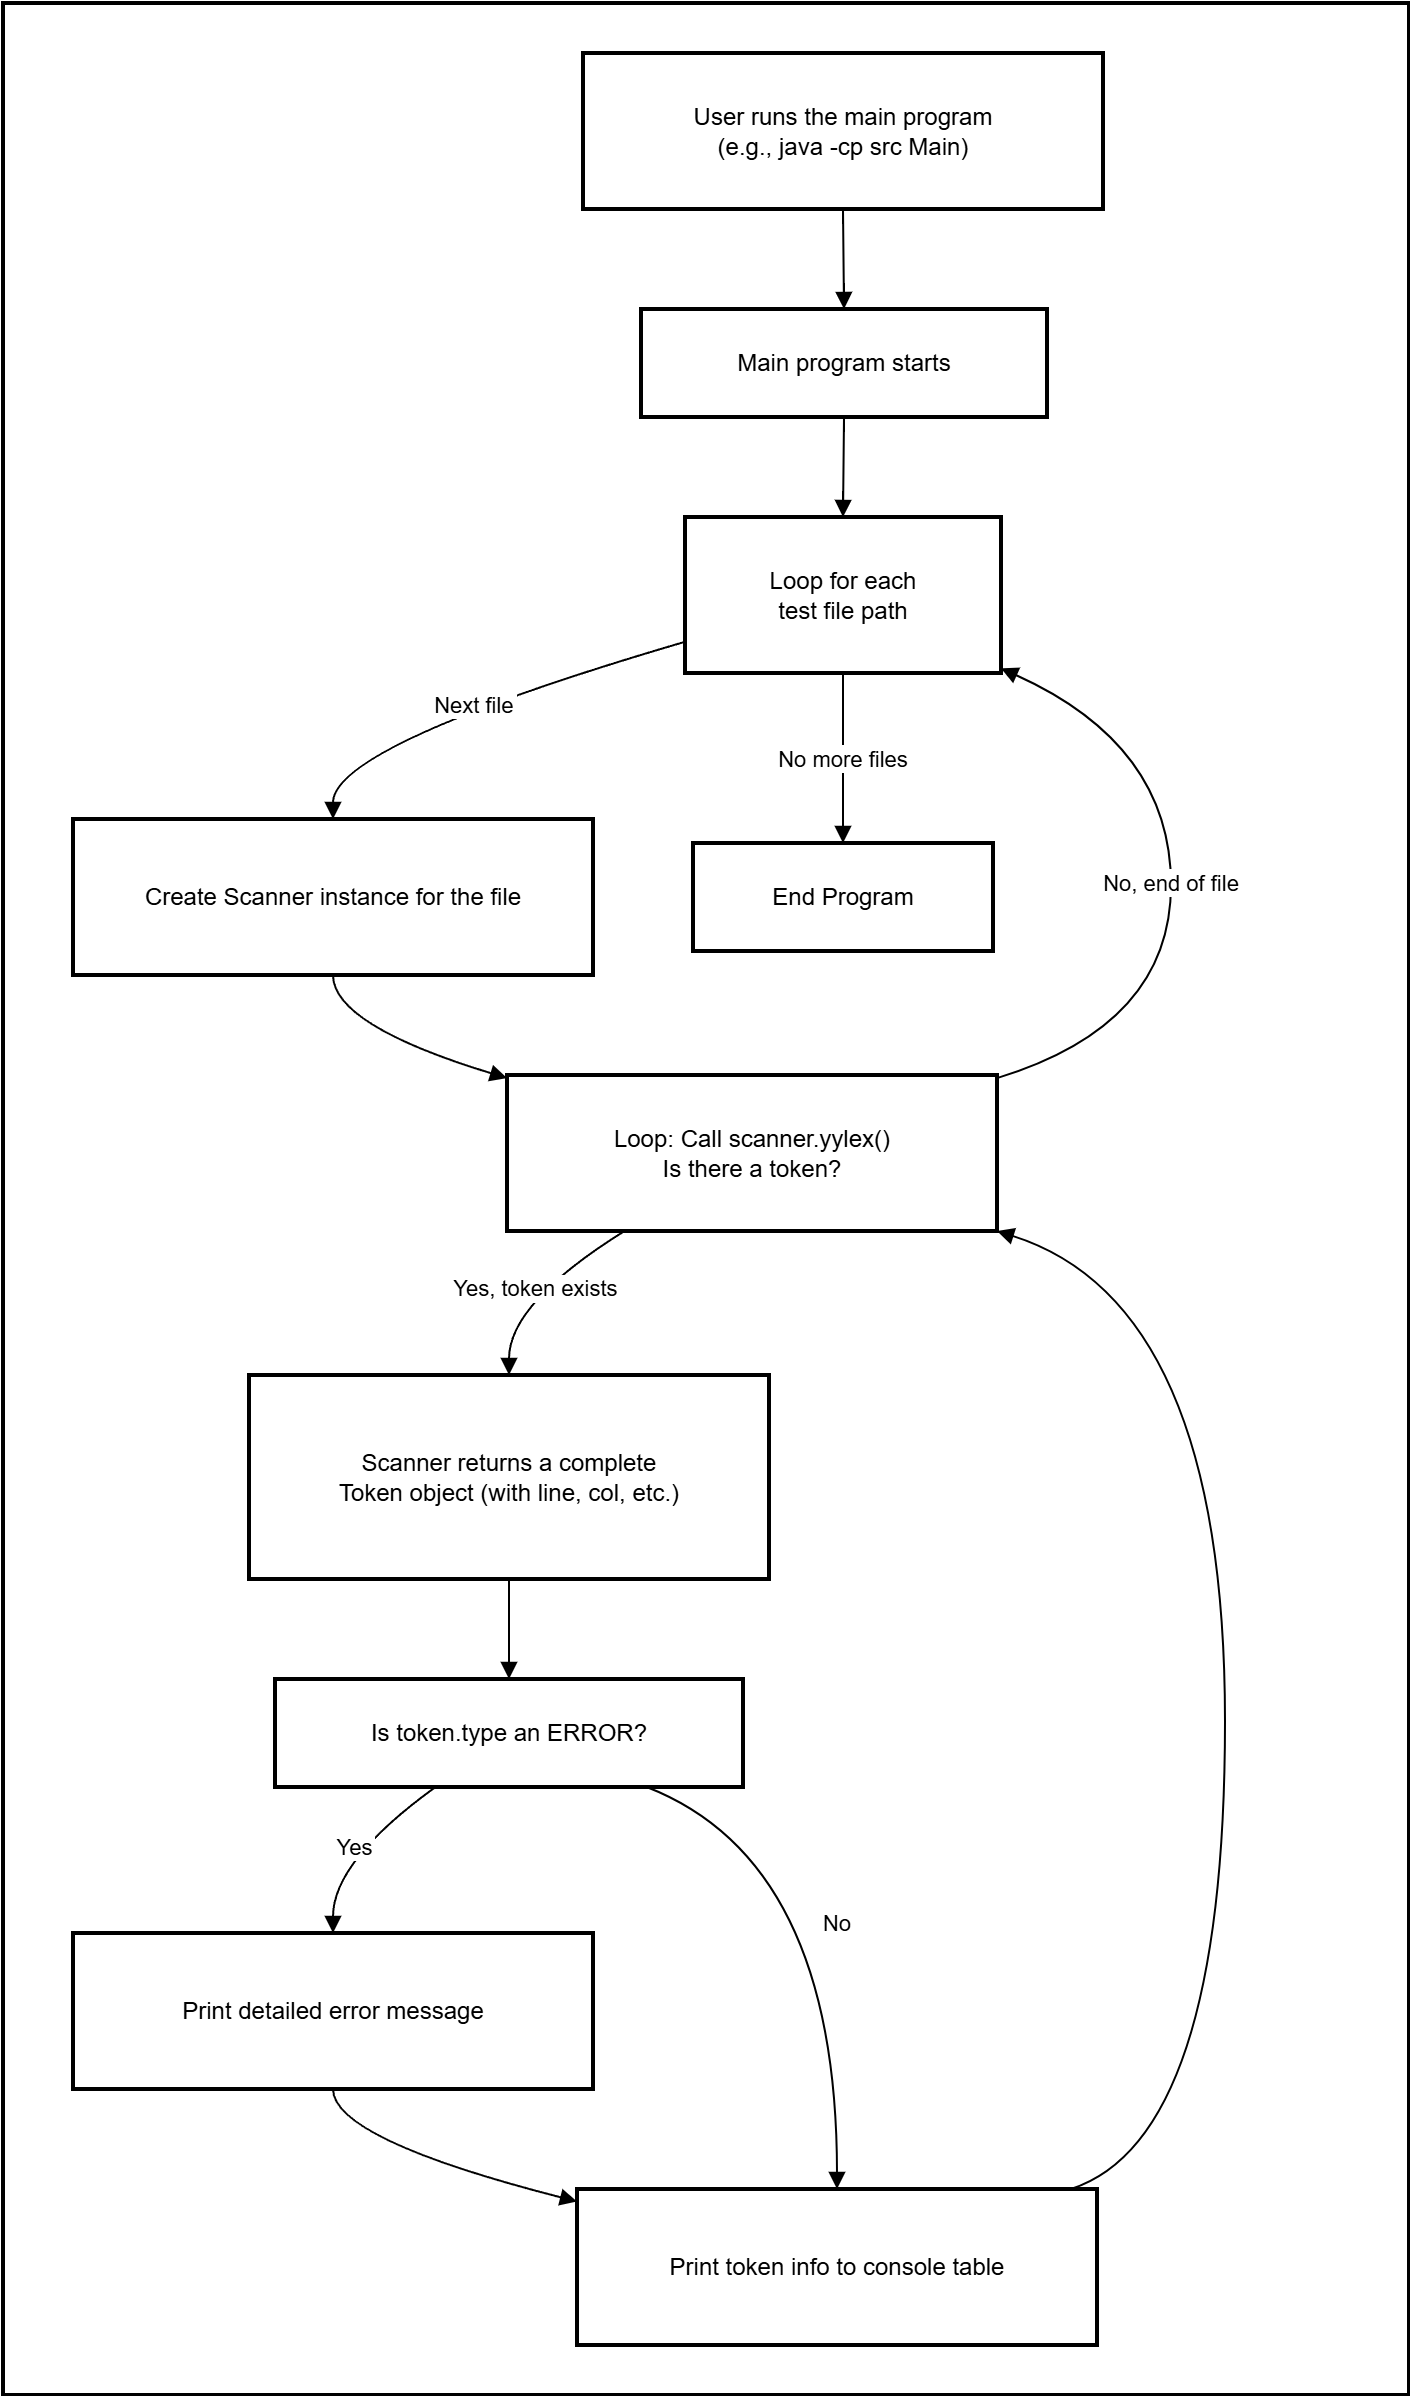

The diagram above was exported from draw.io. Its source (the exported page's mxGraphModel, read from the mxfile embedded in the PNG):
<mxGraphModel dx="3840" dy="1580" grid="1" gridSize="10" guides="1" tooltips="1" connect="1" arrows="1" fold="1" page="1" pageScale="1" pageWidth="827" pageHeight="1169" math="0" shadow="0">
  <root>
    <mxCell id="0" />
    <mxCell id="1" parent="0" />
    <mxCell id="DXNwBaCpNbVgJQ0PorZb-1" value="Phase 2: Program Execution Logic" style="whiteSpace=wrap;strokeWidth=2;" vertex="1" parent="1">
      <mxGeometry x="-150" y="662" width="703" height="1196" as="geometry" />
    </mxCell>
    <mxCell id="DXNwBaCpNbVgJQ0PorZb-8" value="User runs the main program&#10;(e.g., java -cp src Main)" style="whiteSpace=wrap;strokeWidth=2;" vertex="1" parent="1">
      <mxGeometry x="140" y="687" width="260" height="78" as="geometry" />
    </mxCell>
    <mxCell id="DXNwBaCpNbVgJQ0PorZb-9" value="Main program starts" style="whiteSpace=wrap;strokeWidth=2;" vertex="1" parent="1">
      <mxGeometry x="169" y="815" width="203" height="54" as="geometry" />
    </mxCell>
    <mxCell id="DXNwBaCpNbVgJQ0PorZb-10" value="Loop for each&#10;test file path" style="whiteSpace=wrap;strokeWidth=2;" vertex="1" parent="1">
      <mxGeometry x="191" y="919" width="158" height="78" as="geometry" />
    </mxCell>
    <mxCell id="DXNwBaCpNbVgJQ0PorZb-11" value="Create Scanner instance for the file" style="whiteSpace=wrap;strokeWidth=2;" vertex="1" parent="1">
      <mxGeometry x="-115" y="1070" width="260" height="78" as="geometry" />
    </mxCell>
    <mxCell id="DXNwBaCpNbVgJQ0PorZb-12" value="Loop: Call scanner.yylex()&#10;Is there a token?" style="whiteSpace=wrap;strokeWidth=2;" vertex="1" parent="1">
      <mxGeometry x="102" y="1198" width="245" height="78" as="geometry" />
    </mxCell>
    <mxCell id="DXNwBaCpNbVgJQ0PorZb-13" value="Scanner returns a complete&#10;Token object (with line, col, etc.)" style="whiteSpace=wrap;strokeWidth=2;" vertex="1" parent="1">
      <mxGeometry x="-27" y="1348" width="260" height="102" as="geometry" />
    </mxCell>
    <mxCell id="DXNwBaCpNbVgJQ0PorZb-14" value="Is token.type an ERROR?" style="whiteSpace=wrap;strokeWidth=2;" vertex="1" parent="1">
      <mxGeometry x="-14" y="1500" width="234" height="54" as="geometry" />
    </mxCell>
    <mxCell id="DXNwBaCpNbVgJQ0PorZb-15" value="Print detailed error message" style="whiteSpace=wrap;strokeWidth=2;" vertex="1" parent="1">
      <mxGeometry x="-115" y="1627" width="260" height="78" as="geometry" />
    </mxCell>
    <mxCell id="DXNwBaCpNbVgJQ0PorZb-16" value="Print token info to console table" style="whiteSpace=wrap;strokeWidth=2;" vertex="1" parent="1">
      <mxGeometry x="137" y="1755" width="260" height="78" as="geometry" />
    </mxCell>
    <mxCell id="DXNwBaCpNbVgJQ0PorZb-17" value="End Program" style="whiteSpace=wrap;strokeWidth=2;" vertex="1" parent="1">
      <mxGeometry x="195" y="1082" width="150" height="54" as="geometry" />
    </mxCell>
    <mxCell id="DXNwBaCpNbVgJQ0PorZb-23" value="" style="curved=1;startArrow=none;endArrow=block;exitX=0.5;exitY=1;entryX=0.5;entryY=0;rounded=0;" edge="1" parent="1" source="DXNwBaCpNbVgJQ0PorZb-8" target="DXNwBaCpNbVgJQ0PorZb-9">
      <mxGeometry relative="1" as="geometry">
        <Array as="points" />
      </mxGeometry>
    </mxCell>
    <mxCell id="DXNwBaCpNbVgJQ0PorZb-24" value="" style="curved=1;startArrow=none;endArrow=block;exitX=0.5;exitY=1;entryX=0.5;entryY=0;rounded=0;" edge="1" parent="1" source="DXNwBaCpNbVgJQ0PorZb-9" target="DXNwBaCpNbVgJQ0PorZb-10">
      <mxGeometry relative="1" as="geometry">
        <Array as="points" />
      </mxGeometry>
    </mxCell>
    <mxCell id="DXNwBaCpNbVgJQ0PorZb-25" value="Next file" style="curved=1;startArrow=none;endArrow=block;exitX=0;exitY=0.8;entryX=0.5;entryY=0;rounded=0;" edge="1" parent="1" source="DXNwBaCpNbVgJQ0PorZb-10" target="DXNwBaCpNbVgJQ0PorZb-11">
      <mxGeometry relative="1" as="geometry">
        <Array as="points">
          <mxPoint x="15" y="1033" />
        </Array>
      </mxGeometry>
    </mxCell>
    <mxCell id="DXNwBaCpNbVgJQ0PorZb-26" value="" style="curved=1;startArrow=none;endArrow=block;exitX=0.5;exitY=1;entryX=0;entryY=0.02;rounded=0;" edge="1" parent="1" source="DXNwBaCpNbVgJQ0PorZb-11" target="DXNwBaCpNbVgJQ0PorZb-12">
      <mxGeometry relative="1" as="geometry">
        <Array as="points">
          <mxPoint x="15" y="1173" />
        </Array>
      </mxGeometry>
    </mxCell>
    <mxCell id="DXNwBaCpNbVgJQ0PorZb-27" value="Yes, token exists" style="curved=1;startArrow=none;endArrow=block;exitX=0.24;exitY=1;entryX=0.5;entryY=0;rounded=0;" edge="1" parent="1" source="DXNwBaCpNbVgJQ0PorZb-12" target="DXNwBaCpNbVgJQ0PorZb-13">
      <mxGeometry relative="1" as="geometry">
        <Array as="points">
          <mxPoint x="103" y="1312" />
        </Array>
      </mxGeometry>
    </mxCell>
    <mxCell id="DXNwBaCpNbVgJQ0PorZb-28" value="" style="curved=1;startArrow=none;endArrow=block;exitX=0.5;exitY=1;entryX=0.5;entryY=0.01;rounded=0;" edge="1" parent="1" source="DXNwBaCpNbVgJQ0PorZb-13" target="DXNwBaCpNbVgJQ0PorZb-14">
      <mxGeometry relative="1" as="geometry">
        <Array as="points" />
      </mxGeometry>
    </mxCell>
    <mxCell id="DXNwBaCpNbVgJQ0PorZb-29" value="Yes" style="curved=1;startArrow=none;endArrow=block;exitX=0.34;exitY=1.01;entryX=0.5;entryY=0;rounded=0;" edge="1" parent="1" source="DXNwBaCpNbVgJQ0PorZb-14" target="DXNwBaCpNbVgJQ0PorZb-15">
      <mxGeometry relative="1" as="geometry">
        <Array as="points">
          <mxPoint x="15" y="1591" />
        </Array>
      </mxGeometry>
    </mxCell>
    <mxCell id="DXNwBaCpNbVgJQ0PorZb-30" value="" style="curved=1;startArrow=none;endArrow=block;exitX=0.5;exitY=1;entryX=0;entryY=0.08;rounded=0;" edge="1" parent="1" source="DXNwBaCpNbVgJQ0PorZb-15" target="DXNwBaCpNbVgJQ0PorZb-16">
      <mxGeometry relative="1" as="geometry">
        <Array as="points">
          <mxPoint x="15" y="1730" />
        </Array>
      </mxGeometry>
    </mxCell>
    <mxCell id="DXNwBaCpNbVgJQ0PorZb-31" value="No" style="curved=1;startArrow=none;endArrow=block;exitX=0.8;exitY=1.01;entryX=0.5;entryY=0;rounded=0;" edge="1" parent="1" source="DXNwBaCpNbVgJQ0PorZb-14" target="DXNwBaCpNbVgJQ0PorZb-16">
      <mxGeometry relative="1" as="geometry">
        <Array as="points">
          <mxPoint x="267" y="1591" />
        </Array>
      </mxGeometry>
    </mxCell>
    <mxCell id="DXNwBaCpNbVgJQ0PorZb-32" value="" style="curved=1;startArrow=none;endArrow=block;exitX=0.95;exitY=0;entryX=1;entryY=1;rounded=0;" edge="1" parent="1" source="DXNwBaCpNbVgJQ0PorZb-16" target="DXNwBaCpNbVgJQ0PorZb-12">
      <mxGeometry relative="1" as="geometry">
        <Array as="points">
          <mxPoint x="461" y="1730" />
          <mxPoint x="461" y="1312" />
        </Array>
      </mxGeometry>
    </mxCell>
    <mxCell id="DXNwBaCpNbVgJQ0PorZb-33" value="No, end of file" style="curved=1;startArrow=none;endArrow=block;exitX=1;exitY=0.02;entryX=1;entryY=0.97;rounded=0;" edge="1" parent="1" source="DXNwBaCpNbVgJQ0PorZb-12" target="DXNwBaCpNbVgJQ0PorZb-10">
      <mxGeometry relative="1" as="geometry">
        <Array as="points">
          <mxPoint x="434" y="1173" />
          <mxPoint x="434" y="1033" />
        </Array>
      </mxGeometry>
    </mxCell>
    <mxCell id="DXNwBaCpNbVgJQ0PorZb-34" value="No more files" style="curved=1;startArrow=none;endArrow=block;exitX=0.5;exitY=1;entryX=0.5;entryY=-0.01;rounded=0;" edge="1" parent="1" source="DXNwBaCpNbVgJQ0PorZb-10" target="DXNwBaCpNbVgJQ0PorZb-17">
      <mxGeometry relative="1" as="geometry">
        <Array as="points">
          <mxPoint x="270" y="1033" />
        </Array>
      </mxGeometry>
    </mxCell>
  </root>
</mxGraphModel>